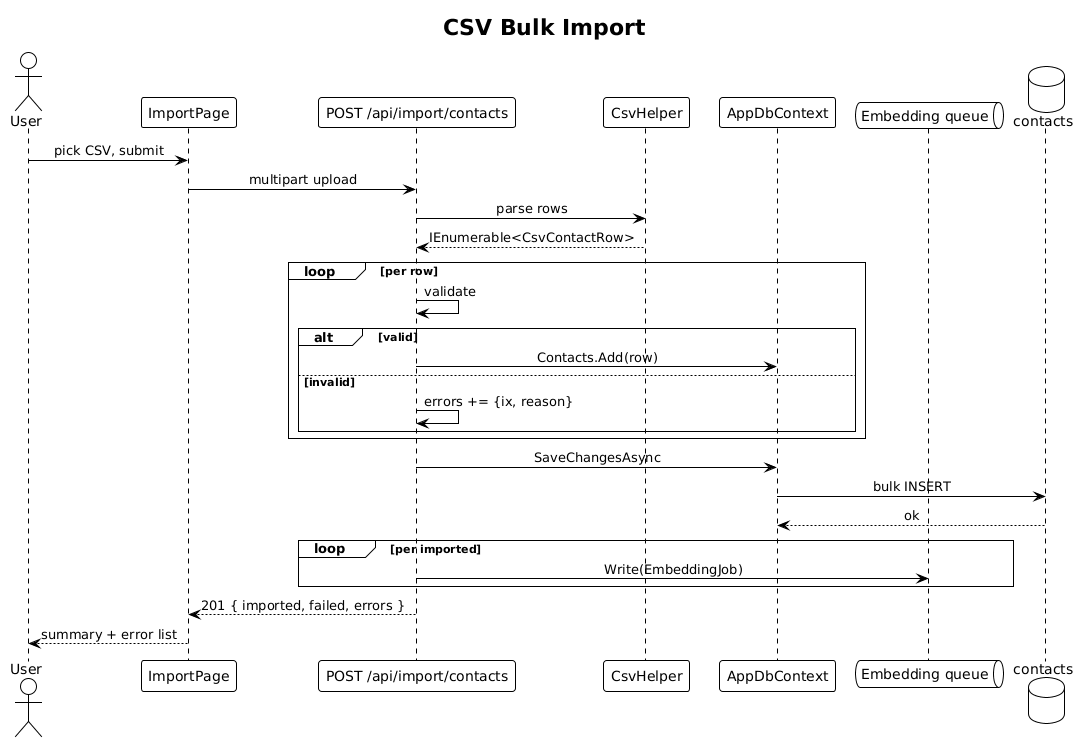

The diagram above was rendered by PlantUML. Its source (embedded in the PNG):
@startuml
!theme plain
skinparam sequenceMessageAlign center

title CSV Bulk Import

actor User
participant "ImportPage" as UI
participant "POST /api/import/contacts" as API
participant "CsvHelper" as CSV
participant "AppDbContext" as CTX
queue "Embedding queue" as Q
database "contacts" as DB

User -> UI: pick CSV, submit
UI -> API: multipart upload
API -> CSV: parse rows
CSV --> API: IEnumerable<CsvContactRow>
loop per row
    API -> API: validate
    alt valid
        API -> CTX: Contacts.Add(row)
    else invalid
        API -> API: errors += {ix, reason}
    end
end
API -> CTX: SaveChangesAsync
CTX -> DB: bulk INSERT
DB --> CTX: ok
loop per imported
    API -> Q: Write(EmbeddingJob)
end
API --> UI: 201 { imported, failed, errors }
UI --> User: summary + error list
@enduml